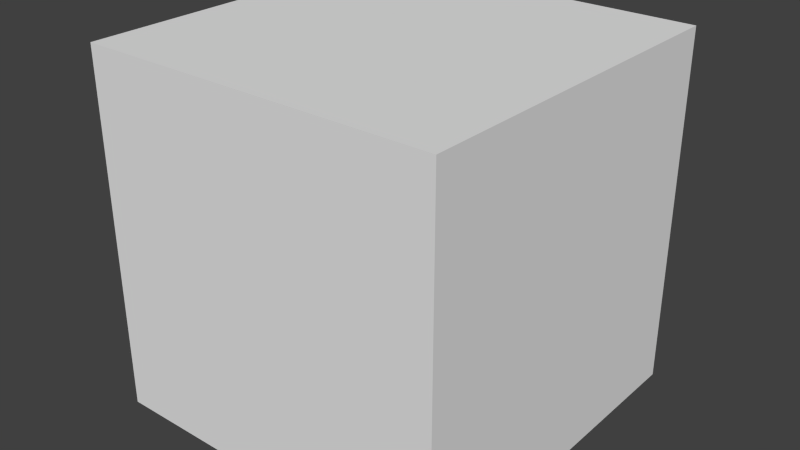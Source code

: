 # Source: InvertedNormalsCube.blend  (saved by Blender 2.74.0; exported with 4.5.12 LTS)
import bpy
from mathutils import Matrix  # noqa: F401  (used for matrix-valued properties, if any)

bpy.ops.wm.read_factory_settings(use_empty=True)
scene = bpy.context.scene
scene.name = 'Scene'

# ---- collections
col_collection_1 = bpy.data.collections.new('Collection 1'); scene.collection.children.link(col_collection_1)

# ---- world
world_world = bpy.data.worlds.new('World'); scene.world = world_world
world_world.color = (0.05088, 0.05088, 0.05088)
world_world.use_sun_shadow = False
world_world.sun_shadow_jitter_overblur = 0.0
world_world.cycles.sampling_method = 'MANUAL'
world_world.cycles.sample_map_resolution = 256

# ---- meshes
me_cube_001 = bpy.data.meshes.new('Cube.001')
me_cube_001.from_pydata([(-1.0, -1.0, -1.0), (-1.0, -1.0, 1.0), (-1.0, 1.0, -1.0), (-1.0, 1.0, 1.0), (1.0, -1.0, -1.0), (1.0, -1.0, 1.0), (1.0, 1.0, -1.0), (1.0, 1.0, 1.0)], [], [(1, 0, 2, 3), (3, 2, 6, 7), (7, 6, 4, 5), (5, 4, 0, 1), (0, 4, 6, 2), (5, 1, 3, 7)])
me_cube_001.use_remesh_preserve_volume = False
me_cube_001.use_remesh_preserve_attributes = False
me_cube_001.use_mirror_vertex_groups = False
me_cube_001.update()

# ---- objects
ob_cubenormalsflipped = bpy.data.objects.new('CubeNormalsFlipped', me_cube_001)

# ---- transforms, parenting, visibility, modifiers, constraints
ob_cubenormalsflipped.location = (0.09292, -0.0281, 0.5005)
ob_cubenormalsflipped.scale = (0.5, 0.5, 0.5)
ob_cubenormalsflipped.lineart.crease_threshold = 0.0

# ---- collection membership
col_collection_1.objects.link(ob_cubenormalsflipped)

# ---- scene / render settings (as saved in the file)
scene.frame_start = 1; scene.frame_end = 250; scene.frame_set(0)
scene.render.engine = 'BLENDER_EEVEE_NEXT'
scene.render.resolution_percentage = 50
scene.render.dither_intensity = 0.0
scene.cycles.use_denoising = False
scene.cycles.samples = 10
scene.cycles.sampling_pattern = 'TABULATED_SOBOL'
scene.cycles.light_sampling_threshold = 0.0
scene.cycles.use_adaptive_sampling = False
scene.cycles.use_light_tree = False
scene.cycles.blur_glossy = 0.0
scene.cycles.pixel_filter_type = 'GAUSSIAN'
scene.cycles.sample_clamp_indirect = 0.0
scene.view_settings.view_transform = 'Standard'
bpy.context.view_layer.update()

# ---- added for rendering (the .blend has no active camera and no usable light): camera, sun
cam_auto = bpy.data.cameras.new('AutoCamera')
cam_auto.lens = 50.0
cam_auto.sensor_width = 36.0
cam_auto.clip_end = 1000.0
ob_auto_camera = bpy.data.objects.new('AutoCamera', cam_auto)
scene.collection.objects.link(ob_auto_camera)
ob_auto_camera.location = (1.69546, -1.95114, 1.7825)
ob_auto_camera.rotation_euler = (1.09748, -7.21219e-08, 0.694738)
scene.camera = ob_auto_camera
light_auto_sun = bpy.data.lights.new('AutoSun', 'SUN')
light_auto_sun.energy = 3.0
light_auto_sun.angle = 0.0523599
ob_auto_sun = bpy.data.objects.new('AutoSun', light_auto_sun)
scene.collection.objects.link(ob_auto_sun)
ob_auto_sun.rotation_euler = (0.872665, 0.174533, 0.523599)
bpy.context.view_layer.update()
